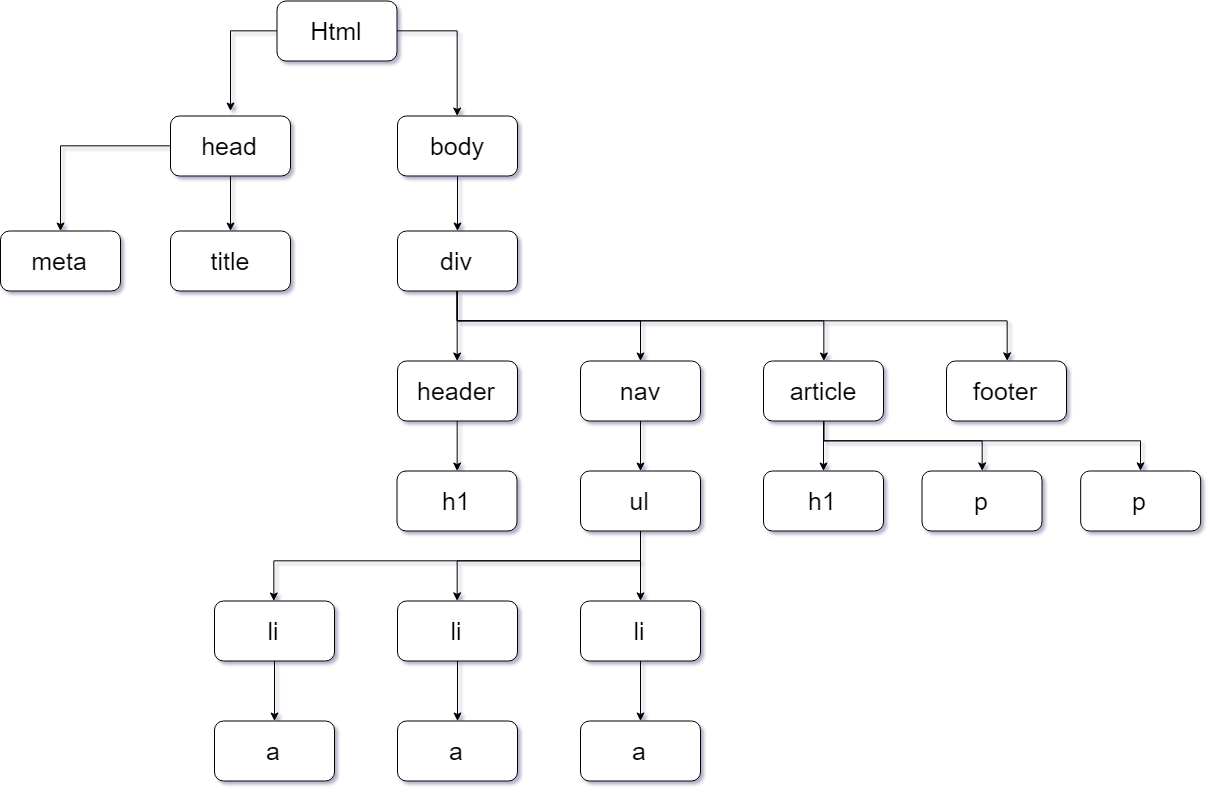

The diagram above was exported from draw.io. Its source (the exported page's mxGraphModel, read from the mxfile embedded in the PNG):
<mxGraphModel dx="1400" dy="1928.5" grid="1" gridSize="10" guides="1" tooltips="1" connect="1" arrows="1" fold="1" page="1" pageScale="1.5" pageWidth="1169" pageHeight="827" background="#ffffff" math="0" shadow="1">
  <root>
    <mxCell id="0" />
    <mxCell id="1" parent="0" />
    <mxCell id="h5Dur7dcXGTUKifnAM-N-71" style="edgeStyle=orthogonalEdgeStyle;rounded=0;orthogonalLoop=1;jettySize=auto;html=1;fontSize=25;" edge="1" parent="1" source="h5Dur7dcXGTUKifnAM-N-55" target="h5Dur7dcXGTUKifnAM-N-58">
      <mxGeometry relative="1" as="geometry">
        <mxPoint x="876.5" y="-1030" as="targetPoint" />
      </mxGeometry>
    </mxCell>
    <mxCell id="h5Dur7dcXGTUKifnAM-N-72" style="edgeStyle=orthogonalEdgeStyle;rounded=0;orthogonalLoop=1;jettySize=auto;html=1;fontSize=25;" edge="1" parent="1" source="h5Dur7dcXGTUKifnAM-N-55">
      <mxGeometry relative="1" as="geometry">
        <mxPoint x="770" y="-1050" as="targetPoint" />
      </mxGeometry>
    </mxCell>
    <mxCell id="h5Dur7dcXGTUKifnAM-N-55" value="Html" style="rounded=1;whiteSpace=wrap;html=1;fontSize=25;" vertex="1" parent="1">
      <mxGeometry x="816.5" y="-1160" width="120" height="60" as="geometry" />
    </mxCell>
    <mxCell id="h5Dur7dcXGTUKifnAM-N-68" value="" style="edgeStyle=orthogonalEdgeStyle;rounded=0;orthogonalLoop=1;jettySize=auto;html=1;fontSize=25;" edge="1" parent="1" source="h5Dur7dcXGTUKifnAM-N-56" target="h5Dur7dcXGTUKifnAM-N-60">
      <mxGeometry relative="1" as="geometry" />
    </mxCell>
    <mxCell id="h5Dur7dcXGTUKifnAM-N-81" style="edgeStyle=orthogonalEdgeStyle;rounded=0;orthogonalLoop=1;jettySize=auto;html=1;fontSize=25;" edge="1" parent="1" source="h5Dur7dcXGTUKifnAM-N-56" target="h5Dur7dcXGTUKifnAM-N-59">
      <mxGeometry relative="1" as="geometry" />
    </mxCell>
    <mxCell id="h5Dur7dcXGTUKifnAM-N-56" value="head" style="rounded=1;whiteSpace=wrap;html=1;fontSize=25;" vertex="1" parent="1">
      <mxGeometry x="710" y="-1045" width="120" height="60" as="geometry" />
    </mxCell>
    <mxCell id="h5Dur7dcXGTUKifnAM-N-70" value="" style="edgeStyle=orthogonalEdgeStyle;rounded=0;orthogonalLoop=1;jettySize=auto;html=1;fontSize=25;" edge="1" parent="1" source="h5Dur7dcXGTUKifnAM-N-58" target="h5Dur7dcXGTUKifnAM-N-61">
      <mxGeometry relative="1" as="geometry" />
    </mxCell>
    <mxCell id="h5Dur7dcXGTUKifnAM-N-58" value="body" style="rounded=1;whiteSpace=wrap;html=1;fontSize=25;" vertex="1" parent="1">
      <mxGeometry x="937" y="-1045" width="120" height="60" as="geometry" />
    </mxCell>
    <mxCell id="h5Dur7dcXGTUKifnAM-N-59" value="meta" style="rounded=1;whiteSpace=wrap;html=1;strokeWidth=1;fontSize=25;" vertex="1" parent="1">
      <mxGeometry x="540" y="-930" width="120" height="60" as="geometry" />
    </mxCell>
    <mxCell id="h5Dur7dcXGTUKifnAM-N-60" value="title" style="rounded=1;whiteSpace=wrap;html=1;fontSize=25;" vertex="1" parent="1">
      <mxGeometry x="710" y="-930" width="120" height="60" as="geometry" />
    </mxCell>
    <mxCell id="h5Dur7dcXGTUKifnAM-N-75" value="" style="edgeStyle=orthogonalEdgeStyle;rounded=0;orthogonalLoop=1;jettySize=auto;html=1;fontSize=25;" edge="1" parent="1" source="h5Dur7dcXGTUKifnAM-N-61" target="h5Dur7dcXGTUKifnAM-N-65">
      <mxGeometry relative="1" as="geometry">
        <Array as="points">
          <mxPoint x="997" y="-830" />
          <mxPoint x="997" y="-830" />
        </Array>
      </mxGeometry>
    </mxCell>
    <mxCell id="h5Dur7dcXGTUKifnAM-N-84" style="edgeStyle=orthogonalEdgeStyle;rounded=0;orthogonalLoop=1;jettySize=auto;html=1;fontSize=25;" edge="1" parent="1" source="h5Dur7dcXGTUKifnAM-N-61" target="h5Dur7dcXGTUKifnAM-N-66">
      <mxGeometry relative="1" as="geometry">
        <Array as="points">
          <mxPoint x="997" y="-840" />
          <mxPoint x="1180" y="-840" />
        </Array>
      </mxGeometry>
    </mxCell>
    <mxCell id="h5Dur7dcXGTUKifnAM-N-85" style="edgeStyle=orthogonalEdgeStyle;rounded=0;orthogonalLoop=1;jettySize=auto;html=1;fontSize=25;" edge="1" parent="1" source="h5Dur7dcXGTUKifnAM-N-61" target="h5Dur7dcXGTUKifnAM-N-67">
      <mxGeometry relative="1" as="geometry">
        <Array as="points">
          <mxPoint x="997" y="-840" />
          <mxPoint x="1363" y="-840" />
        </Array>
      </mxGeometry>
    </mxCell>
    <mxCell id="h5Dur7dcXGTUKifnAM-N-86" style="edgeStyle=orthogonalEdgeStyle;rounded=0;orthogonalLoop=1;jettySize=auto;html=1;entryX=0.5;entryY=0;entryDx=0;entryDy=0;fontSize=25;" edge="1" parent="1" source="h5Dur7dcXGTUKifnAM-N-61" target="h5Dur7dcXGTUKifnAM-N-64">
      <mxGeometry relative="1" as="geometry">
        <Array as="points">
          <mxPoint x="997" y="-840" />
          <mxPoint x="1547" y="-840" />
        </Array>
      </mxGeometry>
    </mxCell>
    <mxCell id="h5Dur7dcXGTUKifnAM-N-61" value="div" style="rounded=1;whiteSpace=wrap;html=1;fontSize=25;" vertex="1" parent="1">
      <mxGeometry x="937" y="-930" width="120" height="60" as="geometry" />
    </mxCell>
    <mxCell id="h5Dur7dcXGTUKifnAM-N-64" value="footer" style="rounded=1;whiteSpace=wrap;html=1;fontSize=25;" vertex="1" parent="1">
      <mxGeometry x="1486" y="-800" width="120" height="60" as="geometry" />
    </mxCell>
    <mxCell id="h5Dur7dcXGTUKifnAM-N-97" value="" style="edgeStyle=orthogonalEdgeStyle;rounded=0;orthogonalLoop=1;jettySize=auto;html=1;fontSize=25;" edge="1" parent="1" source="h5Dur7dcXGTUKifnAM-N-65" target="h5Dur7dcXGTUKifnAM-N-87">
      <mxGeometry relative="1" as="geometry" />
    </mxCell>
    <mxCell id="h5Dur7dcXGTUKifnAM-N-65" value="header" style="rounded=1;whiteSpace=wrap;html=1;fontSize=25;" vertex="1" parent="1">
      <mxGeometry x="937" y="-800" width="120" height="60" as="geometry" />
    </mxCell>
    <mxCell id="h5Dur7dcXGTUKifnAM-N-96" value="" style="edgeStyle=orthogonalEdgeStyle;rounded=0;orthogonalLoop=1;jettySize=auto;html=1;fontSize=25;" edge="1" parent="1" source="h5Dur7dcXGTUKifnAM-N-66" target="h5Dur7dcXGTUKifnAM-N-89">
      <mxGeometry relative="1" as="geometry" />
    </mxCell>
    <mxCell id="h5Dur7dcXGTUKifnAM-N-66" value="nav" style="rounded=1;whiteSpace=wrap;html=1;fontSize=25;" vertex="1" parent="1">
      <mxGeometry x="1120" y="-800" width="120" height="60" as="geometry" />
    </mxCell>
    <mxCell id="h5Dur7dcXGTUKifnAM-N-101" value="" style="edgeStyle=orthogonalEdgeStyle;rounded=0;orthogonalLoop=1;jettySize=auto;html=1;fontSize=25;" edge="1" parent="1" source="h5Dur7dcXGTUKifnAM-N-67" target="h5Dur7dcXGTUKifnAM-N-98">
      <mxGeometry relative="1" as="geometry" />
    </mxCell>
    <mxCell id="h5Dur7dcXGTUKifnAM-N-102" style="edgeStyle=orthogonalEdgeStyle;rounded=0;orthogonalLoop=1;jettySize=auto;html=1;entryX=0.5;entryY=0;entryDx=0;entryDy=0;fontSize=25;" edge="1" parent="1" source="h5Dur7dcXGTUKifnAM-N-67" target="h5Dur7dcXGTUKifnAM-N-99">
      <mxGeometry relative="1" as="geometry">
        <Array as="points">
          <mxPoint x="1363" y="-720" />
          <mxPoint x="1522" y="-720" />
        </Array>
      </mxGeometry>
    </mxCell>
    <mxCell id="h5Dur7dcXGTUKifnAM-N-111" style="edgeStyle=orthogonalEdgeStyle;rounded=0;orthogonalLoop=1;jettySize=auto;html=1;entryX=0.5;entryY=0;entryDx=0;entryDy=0;fontSize=25;" edge="1" parent="1" source="h5Dur7dcXGTUKifnAM-N-67" target="h5Dur7dcXGTUKifnAM-N-100">
      <mxGeometry relative="1" as="geometry">
        <Array as="points">
          <mxPoint x="1363" y="-720" />
          <mxPoint x="1680" y="-720" />
        </Array>
      </mxGeometry>
    </mxCell>
    <mxCell id="h5Dur7dcXGTUKifnAM-N-67" value="article" style="rounded=1;whiteSpace=wrap;html=1;strokeWidth=1;fontSize=25;" vertex="1" parent="1">
      <mxGeometry x="1303" y="-800" width="120" height="60" as="geometry" />
    </mxCell>
    <mxCell id="h5Dur7dcXGTUKifnAM-N-87" value="h1" style="rounded=1;whiteSpace=wrap;html=1;strokeWidth=1;fontSize=25;" vertex="1" parent="1">
      <mxGeometry x="936.5" y="-690" width="120" height="60" as="geometry" />
    </mxCell>
    <mxCell id="h5Dur7dcXGTUKifnAM-N-108" value="" style="edgeStyle=orthogonalEdgeStyle;rounded=0;orthogonalLoop=1;jettySize=auto;html=1;fontSize=25;" edge="1" parent="1" source="h5Dur7dcXGTUKifnAM-N-88" target="h5Dur7dcXGTUKifnAM-N-105">
      <mxGeometry relative="1" as="geometry" />
    </mxCell>
    <mxCell id="h5Dur7dcXGTUKifnAM-N-88" value="li" style="rounded=1;whiteSpace=wrap;html=1;strokeWidth=1;fontSize=25;" vertex="1" parent="1">
      <mxGeometry x="937" y="-560" width="120" height="60" as="geometry" />
    </mxCell>
    <mxCell id="h5Dur7dcXGTUKifnAM-N-92" style="edgeStyle=orthogonalEdgeStyle;rounded=0;orthogonalLoop=1;jettySize=auto;html=1;entryX=0.5;entryY=0;entryDx=0;entryDy=0;fontSize=25;" edge="1" parent="1" source="h5Dur7dcXGTUKifnAM-N-89" target="h5Dur7dcXGTUKifnAM-N-90">
      <mxGeometry relative="1" as="geometry" />
    </mxCell>
    <mxCell id="h5Dur7dcXGTUKifnAM-N-94" style="edgeStyle=orthogonalEdgeStyle;rounded=0;orthogonalLoop=1;jettySize=auto;html=1;fontSize=25;" edge="1" parent="1" source="h5Dur7dcXGTUKifnAM-N-89" target="h5Dur7dcXGTUKifnAM-N-91">
      <mxGeometry relative="1" as="geometry">
        <Array as="points">
          <mxPoint x="1180" y="-600" />
          <mxPoint x="813" y="-600" />
        </Array>
      </mxGeometry>
    </mxCell>
    <mxCell id="h5Dur7dcXGTUKifnAM-N-95" style="edgeStyle=orthogonalEdgeStyle;rounded=0;orthogonalLoop=1;jettySize=auto;html=1;entryX=0.5;entryY=0;entryDx=0;entryDy=0;fontSize=25;" edge="1" parent="1" source="h5Dur7dcXGTUKifnAM-N-89" target="h5Dur7dcXGTUKifnAM-N-88">
      <mxGeometry relative="1" as="geometry">
        <Array as="points">
          <mxPoint x="1180" y="-600" />
          <mxPoint x="997" y="-600" />
        </Array>
      </mxGeometry>
    </mxCell>
    <mxCell id="h5Dur7dcXGTUKifnAM-N-89" value="ul" style="rounded=1;whiteSpace=wrap;html=1;strokeWidth=1;fontSize=25;" vertex="1" parent="1">
      <mxGeometry x="1120" y="-690" width="120" height="60" as="geometry" />
    </mxCell>
    <mxCell id="h5Dur7dcXGTUKifnAM-N-109" value="" style="edgeStyle=orthogonalEdgeStyle;rounded=0;orthogonalLoop=1;jettySize=auto;html=1;fontSize=25;" edge="1" parent="1" source="h5Dur7dcXGTUKifnAM-N-90" target="h5Dur7dcXGTUKifnAM-N-106">
      <mxGeometry relative="1" as="geometry" />
    </mxCell>
    <mxCell id="h5Dur7dcXGTUKifnAM-N-90" value="li&lt;br&gt;" style="rounded=1;whiteSpace=wrap;html=1;strokeWidth=1;fontSize=25;" vertex="1" parent="1">
      <mxGeometry x="1120" y="-560" width="120" height="60" as="geometry" />
    </mxCell>
    <mxCell id="h5Dur7dcXGTUKifnAM-N-107" value="" style="edgeStyle=orthogonalEdgeStyle;rounded=0;orthogonalLoop=1;jettySize=auto;html=1;fontSize=25;" edge="1" parent="1" source="h5Dur7dcXGTUKifnAM-N-91" target="h5Dur7dcXGTUKifnAM-N-104">
      <mxGeometry relative="1" as="geometry" />
    </mxCell>
    <mxCell id="h5Dur7dcXGTUKifnAM-N-91" value="li" style="rounded=1;whiteSpace=wrap;html=1;strokeWidth=1;fontSize=25;" vertex="1" parent="1">
      <mxGeometry x="754" y="-560" width="120" height="60" as="geometry" />
    </mxCell>
    <mxCell id="h5Dur7dcXGTUKifnAM-N-98" value="h1" style="rounded=1;whiteSpace=wrap;html=1;strokeWidth=1;fontSize=25;" vertex="1" parent="1">
      <mxGeometry x="1303" y="-690" width="120" height="60" as="geometry" />
    </mxCell>
    <mxCell id="h5Dur7dcXGTUKifnAM-N-99" value="p" style="rounded=1;whiteSpace=wrap;html=1;strokeWidth=1;fontSize=25;" vertex="1" parent="1">
      <mxGeometry x="1461.5" y="-690" width="120" height="60" as="geometry" />
    </mxCell>
    <mxCell id="h5Dur7dcXGTUKifnAM-N-100" value="p" style="rounded=1;whiteSpace=wrap;html=1;strokeWidth=1;fontSize=25;" vertex="1" parent="1">
      <mxGeometry x="1620.1666666666667" y="-690" width="120" height="60" as="geometry" />
    </mxCell>
    <mxCell id="h5Dur7dcXGTUKifnAM-N-104" value="a" style="rounded=1;whiteSpace=wrap;html=1;strokeWidth=1;fontSize=25;" vertex="1" parent="1">
      <mxGeometry x="754" y="-440" width="120" height="60" as="geometry" />
    </mxCell>
    <mxCell id="h5Dur7dcXGTUKifnAM-N-105" value="a" style="rounded=1;whiteSpace=wrap;html=1;strokeWidth=1;fontSize=25;" vertex="1" parent="1">
      <mxGeometry x="937" y="-440" width="120" height="60" as="geometry" />
    </mxCell>
    <mxCell id="h5Dur7dcXGTUKifnAM-N-106" value="a" style="rounded=1;whiteSpace=wrap;html=1;strokeWidth=1;fontSize=25;" vertex="1" parent="1">
      <mxGeometry x="1120" y="-440" width="120" height="60" as="geometry" />
    </mxCell>
  </root>
</mxGraphModel>